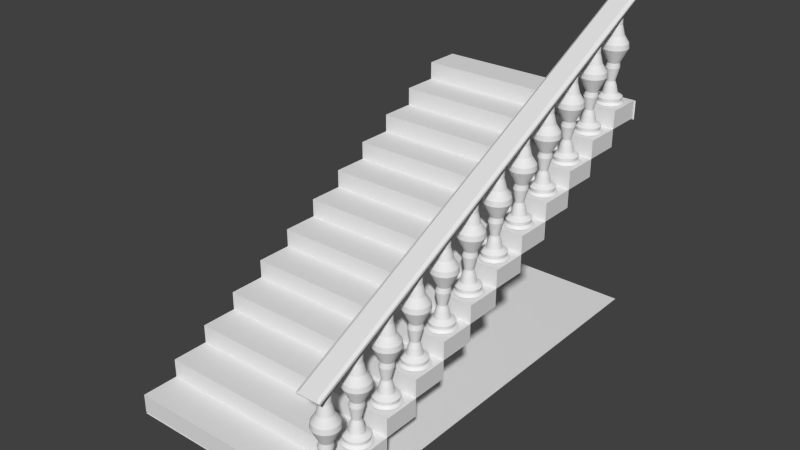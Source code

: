# Source: stairs.blend  (saved by Blender 2.74.0; exported with 4.5.12 LTS)
import bpy
from mathutils import Matrix  # noqa: F401  (used for matrix-valued properties, if any)

bpy.ops.wm.read_factory_settings(use_empty=True)
scene = bpy.context.scene
scene.name = 'Scene'

# ---- collections
col_collection_1 = bpy.data.collections.new('Collection 1'); scene.collection.children.link(col_collection_1)

# ---- materials (node trees are filled in below, after node groups)
mat_material_002 = bpy.data.materials.new('Material.002')
mat_material_002.alpha_threshold = 0.0
mat_material_002.use_transparent_shadow = False
mat_material_002.roughness = 0.5
mat_material_002.line_color = (0.0, 0.0, 0.0, 1.0)

# ---- material node trees

# ---- world
world_world = bpy.data.worlds.new('World'); scene.world = world_world
world_world.color = (0.05088, 0.05088, 0.05088)
world_world.use_sun_shadow = False
world_world.sun_shadow_jitter_overblur = 0.0
world_world.cycles.sampling_method = 'MANUAL'
world_world.cycles.sample_map_resolution = 256

# ---- meshes
me_plane = bpy.data.meshes.new('Plane')
me_plane.from_pydata([(-0.6528, -0.9956, 1.93), (-0.2134, -0.9956, 1.93), (-0.6528, 0.5269, 5.878), (-0.2134, 0.5269, 5.878), (-0.6528, -1.0, 1.962), (-0.2134, -1.0, 1.962), (-0.6528, 0.5269, 5.91), (-0.2134, 0.5269, 5.91), (-0.6002, -0.996, 2.001), (-0.266, -0.996, 2.001), (-0.6002, 0.5232, 5.949), (-0.266, 0.5232, 5.949)], [], [(0, 2, 3, 1), (7, 6, 10, 11), (3, 2, 6, 7), (1, 3, 7, 5), (0, 1, 5, 4), (2, 0, 4, 6), (8, 9, 11, 10), (5, 7, 11, 9), (4, 5, 9, 8), (6, 4, 8, 10)])
_uv = me_plane.uv_layers.new(name='UVMap')
_uv.uv.foreach_set('vector', [0.06605, 0.7776, 0.5881, 0.7704, 0.5888, 0.8247, 0.06679, 0.8318, 0.5928, 0.8246, 0.5921, 0.7704, 0.597, 0.7768, 0.5976, 0.818, 0.5888, 0.8247, 0.5881, 0.7704, 0.5921, 0.7704, 0.5928, 0.8246, 0.05792, 0.832, 0.5046, 0.8259, 0.525, 0.8334, 0.0721, 0.8395, 0.06605, 0.7776, 0.06679, 0.8318, 0.06276, 0.8318, 0.06202, 0.7776, 0.5237, 0.8927, 0.07124, 0.8988, 0.07424, 0.8909, 0.5269, 0.8848, 0.07821, 0.883, 0.07773, 0.8473, 0.5301, 0.8412, 0.5306, 0.877, 0.0721, 0.8395, 0.525, 0.8334, 0.5301, 0.8412, 0.07773, 0.8473, 0.06202, 0.7776, 0.06276, 0.8318, 0.05783, 0.8254, 0.05727, 0.7842, 0.5269, 0.8848, 0.07424, 0.8909, 0.07821, 0.883, 0.5306, 0.877])
me_plane.use_remesh_preserve_volume = False
me_plane.use_remesh_preserve_attributes = False
me_plane.use_mirror_vertex_groups = False
me_plane.update()
me_circle_004 = bpy.data.meshes.new('Circle.004')
me_circle_004.from_pydata([(0.0, 1.13, 0.0), (-0.1951, 1.111, 0.0), (-0.3827, 1.054, 0.0), (-0.5556, 0.9615, 0.0), (-0.7071, 0.8371, 0.0), (-0.8315, 0.6856, 0.0), (-0.9239, 0.5127, 0.0), (-0.9808, 0.3251, 0.0), (-1.0, 0.13, 0.0), (-0.9808, -0.06508, 0.0), (-0.9239, -0.2527, 0.0), (-0.8315, -0.4256, 0.0), (-0.7071, -0.5771, 0.0), (-0.5556, -0.7015, 0.0), (-0.3827, -0.7939, 0.0), (-0.1951, -0.8508, 0.0), (3.258e-07, -0.87, 0.0), (0.1951, -0.8508, 0.0), (0.3827, -0.7939, 0.0), (0.5556, -0.7015, 0.0), (0.7071, -0.5771, 0.0), (0.8315, -0.4256, 0.0), (0.9239, -0.2527, 0.0), (0.9808, -0.06508, 0.0), (1.0, 0.13, 0.0), (0.9808, 0.3251, 0.0), (0.9239, 0.5127, 0.0), (0.8315, 0.6856, 0.0), (0.7071, 0.8371, 0.0), (0.5556, 0.9615, 0.0), (0.3827, 1.054, 0.0), (0.1951, 1.111, 0.0), (-1.98e-08, 0.9633, 0.1676), (-0.1626, 0.9472, 0.1676), (-0.3189, 0.8998, 0.1676), (-0.4629, 0.8228, 0.1676), (-0.5892, 0.7192, 0.1676), (-0.6928, 0.5929, 0.1676), (-0.7698, 0.4489, 0.1676), (-0.8172, 0.2926, 0.1676), (-0.8332, 0.13, 0.1676), (-0.8172, -0.03255, 0.1676), (-0.7698, -0.1889, 0.1676), (-0.6928, -0.3329, 0.1676), (-0.5892, -0.4592, 0.1676), (-0.4629, -0.5628, 0.1676), (-0.3189, -0.6398, 0.1676), (-0.1626, -0.6872, 0.1676), (2.517e-07, -0.7032, 0.1676), (0.1626, -0.6872, 0.1676), (0.3189, -0.6398, 0.1676), (0.4629, -0.5628, 0.1676), (0.5892, -0.4592, 0.1676), (0.6928, -0.3329, 0.1676), (0.7698, -0.1889, 0.1676), (0.8172, -0.03255, 0.1676), (0.8332, 0.13, 0.1676), (0.8172, 0.2926, 0.1676), (0.7698, 0.4489, 0.1676), (0.6928, 0.5929, 0.1676), (0.5892, 0.7192, 0.1676), (0.4629, 0.8228, 0.1676), (0.3189, 0.8998, 0.1676), (0.1626, 0.9472, 0.1676), (-8.954e-09, 1.011, 0.4378), (-0.1719, 0.9944, 0.4378), (-0.3373, 0.9442, 0.4378), (-0.4896, 0.8628, 0.4378), (-0.6232, 0.7532, 0.4378), (-0.7328, 0.6196, 0.4378), (-0.8142, 0.4673, 0.4378), (-0.8644, 0.3019, 0.4378), (-0.8813, 0.13, 0.4378), (-0.8644, -0.04192, 0.4378), (-0.8142, -0.2072, 0.4378), (-0.7328, -0.3596, 0.4378), (-0.6232, -0.4932, 0.4378), (-0.4896, -0.6028, 0.4378), (-0.3373, -0.6842, 0.4378), (-0.1719, -0.7344, 0.4378), (2.782e-07, -0.7513, 0.4378), (0.1719, -0.7344, 0.4378), (0.3373, -0.6842, 0.4378), (0.4896, -0.6028, 0.4378), (0.6232, -0.4932, 0.4378), (0.7328, -0.3596, 0.4378), (0.8142, -0.2072, 0.4378), (0.8644, -0.04192, 0.4378), (0.8813, 0.13, 0.4378), (0.8644, 0.3019, 0.4378), (0.8142, 0.4673, 0.4378), (0.7328, 0.6196, 0.4378), (0.6232, 0.7532, 0.4378), (0.4896, 0.8628, 0.4378), (0.3373, 0.9442, 0.4378), (0.1719, 0.9944, 0.4378), (-6.062e-08, 0.6669, 0.6597), (-0.1047, 0.6566, 0.6597), (-0.2054, 0.626, 0.6597), (-0.2983, 0.5764, 0.6597), (-0.3796, 0.5096, 0.6597), (-0.4464, 0.4283, 0.6597), (-0.496, 0.3355, 0.6597), (-0.5265, 0.2347, 0.6597), (-0.5369, 0.13, 0.6597), (-0.5265, 0.02528, 0.6597), (-0.496, -0.07543, 0.6597), (-0.4464, -0.1682, 0.6597), (-0.3796, -0.2496, 0.6597), (-0.2983, -0.3164, 0.6597), (-0.2054, -0.366, 0.6597), (-0.1047, -0.3965, 0.6597), (1.143e-07, -0.4068, 0.6597), (0.1047, -0.3965, 0.6597), (0.2054, -0.366, 0.6597), (0.2983, -0.3164, 0.6597), (0.3796, -0.2496, 0.6597), (0.4464, -0.1682, 0.6597), (0.496, -0.07543, 0.6597), (0.5265, 0.02528, 0.6597), (0.5369, 0.13, 0.6597), (0.5265, 0.2347, 0.6597), (0.496, 0.3355, 0.6597), (0.4464, 0.4283, 0.6597), (0.3796, 0.5096, 0.6597), (0.2983, 0.5764, 0.6597), (0.2054, 0.626, 0.6597), (0.1047, 0.6566, 0.6597), (-6.721e-08, 0.5532, 1.177), (-0.08257, 0.5451, 1.177), (-0.162, 0.521, 1.177), (-0.2351, 0.4819, 1.177), (-0.2993, 0.4293, 1.177), (-0.3519, 0.3651, 1.177), (-0.391, 0.292, 1.177), (-0.4151, 0.2126, 1.177), (-0.4232, 0.13, 1.177), (-0.4151, 0.04744, 1.177), (-0.391, -0.03195, 1.177), (-0.3519, -0.1051, 1.177), (-0.2993, -0.1693, 1.177), (-0.2351, -0.2219, 1.177), (-0.162, -0.261, 1.177), (-0.08257, -0.2851, 1.177), (7.069e-08, -0.2932, 1.177), (0.08257, -0.2851, 1.177), (0.162, -0.261, 1.177), (0.2351, -0.2219, 1.177), (0.2993, -0.1693, 1.177), (0.3519, -0.1051, 1.177), (0.391, -0.03195, 1.177), (0.4151, 0.04744, 1.177), (0.4232, 0.13, 1.177), (0.4151, 0.2126, 1.177), (0.391, 0.292, 1.177), (0.3519, 0.3651, 1.177), (0.2993, 0.4293, 1.177), (0.2351, 0.4819, 1.177), (0.162, 0.521, 1.177), (0.08257, 0.5451, 1.177), (-1.087e-07, 0.4238, 1.521), (-0.05731, 0.4182, 1.521), (-0.1124, 0.4014, 1.521), (-0.1632, 0.3743, 1.521), (-0.2077, 0.3377, 1.521), (-0.2443, 0.2932, 1.521), (-0.2714, 0.2424, 1.521), (-0.2881, 0.1873, 1.521), (-0.2938, 0.13, 1.521), (-0.2881, 0.0727, 1.521), (-0.2714, 0.01759, 1.521), (-0.2443, -0.03321, 1.521), (-0.2077, -0.07773, 1.521), (-0.1632, -0.1143, 1.521), (-0.1124, -0.1414, 1.521), (-0.05731, -0.1581, 1.521), (-1.293e-08, -0.1638, 1.521), (0.05731, -0.1581, 1.521), (0.1124, -0.1414, 1.521), (0.1632, -0.1143, 1.521), (0.2077, -0.07773, 1.521), (0.2443, -0.03321, 1.521), (0.2714, 0.01759, 1.521), (0.2881, 0.0727, 1.521), (0.2938, 0.13, 1.521), (0.2881, 0.1873, 1.521), (0.2714, 0.2424, 1.521), (0.2443, 0.2932, 1.521), (0.2077, 0.3377, 1.521), (0.1632, 0.3743, 1.521), (0.1124, 0.4014, 1.521), (0.05731, 0.4182, 1.521), (0.03903, 0.6298, 2.468), (-0.05732, 0.6203, 2.468), (-0.15, 0.5922, 2.468), (-0.2353, 0.5466, 2.468), (-0.3102, 0.4852, 2.468), (-0.3716, 0.4103, 2.468), (-0.4172, 0.325, 2.468), (-0.4453, 0.2323, 2.468), (-0.4548, 0.136, 2.468), (-0.4453, 0.03961, 2.468), (-0.4172, -0.05303, 2.468), (-0.3716, -0.1384, 2.468), (-0.3102, -0.2133, 2.468), (-0.2353, -0.2747, 2.468), (-0.15, -0.3203, 2.468), (-0.05732, -0.3484, 2.468), (0.03903, -0.3579, 2.468), (0.1354, -0.3484, 2.468), (0.228, -0.3203, 2.468), (0.3134, -0.2747, 2.468), (0.3882, -0.2133, 2.468), (0.4497, -0.1384, 2.468), (0.4953, -0.05303, 2.468), (0.5234, 0.03961, 2.468), (0.5329, 0.136, 2.468), (0.5234, 0.2323, 2.468), (0.4953, 0.325, 2.468), (0.4497, 0.4103, 2.468), (0.3882, 0.4852, 2.468), (0.3134, 0.5466, 2.468), (0.228, 0.5922, 2.468), (0.1354, 0.6203, 2.468), (0.09107, 0.5649, 2.821), (0.008944, 0.5568, 2.821), (-0.07003, 0.5328, 2.821), (-0.1428, 0.4939, 2.821), (-0.2066, 0.4416, 2.821), (-0.259, 0.3778, 2.821), (-0.2979, 0.305, 2.821), (-0.3218, 0.226, 2.821), (-0.3299, 0.1439, 2.821), (-0.3218, 0.06176, 2.821), (-0.2979, -0.01721, 2.821), (-0.259, -0.08999, 2.821), (-0.2066, -0.1538, 2.821), (-0.1428, -0.2061, 2.821), (-0.07003, -0.245, 2.821), (0.008944, -0.269, 2.821), (0.09107, -0.2771, 2.821), (0.1732, -0.269, 2.821), (0.2522, -0.245, 2.821), (0.325, -0.2061, 2.821), (0.3887, -0.1538, 2.821), (0.4411, -0.08999, 2.821), (0.48, -0.01721, 2.821), (0.504, 0.06176, 2.821), (0.512, 0.1439, 2.821), (0.504, 0.226, 2.821), (0.48, 0.305, 2.821), (0.4411, 0.3778, 2.821), (0.3887, 0.4416, 2.821), (0.325, 0.4939, 2.821), (0.2522, 0.5328, 2.821), (0.1732, 0.5568, 2.821), (0.09107, 1.064, 3.83), (-0.08845, 1.046, 3.83), (-0.2611, 0.994, 3.83), (-0.4202, 0.909, 3.83), (-0.5596, 0.7946, 3.83), (-0.674, 0.6551, 3.83), (-0.7591, 0.496, 3.83), (-0.8114, 0.3234, 3.83), (-0.8291, 0.1439, 3.83), (-0.8114, -0.03563, 3.83), (-0.7591, -0.2083, 3.83), (-0.674, -0.3673, 3.83), (-0.5596, -0.5068, 3.83), (-0.4202, -0.6212, 3.83), (-0.2611, -0.7063, 3.83), (-0.08845, -0.7586, 3.83), (0.09107, -0.7763, 3.83), (0.2706, -0.7586, 3.83), (0.4432, -0.7063, 3.83), (0.6023, -0.6212, 3.83), (0.7418, -0.5068, 3.83), (0.8562, -0.3673, 3.83), (0.9412, -0.2083, 3.83), (0.9936, -0.03563, 3.83), (1.011, 0.1439, 3.83), (0.9936, 0.3234, 3.83), (0.9412, 0.496, 3.83), (0.8562, 0.6551, 3.83), (0.7417, 0.7946, 3.83), (0.6023, 0.909, 3.83), (0.4432, 0.994, 3.83), (0.2706, 1.046, 3.83), (0.09107, 1.023, 4.187), (-0.08039, 1.006, 4.187), (-0.2453, 0.9559, 4.187), (-0.3972, 0.8746, 4.187), (-0.5304, 0.7653, 4.187), (-0.6397, 0.6322, 4.187), (-0.7209, 0.4802, 4.187), (-0.7709, 0.3153, 4.187), (-0.7878, 0.1439, 4.187), (-0.7709, -0.02757, 4.187), (-0.7209, -0.1924, 4.187), (-0.6397, -0.3444, 4.187), (-0.5304, -0.4776, 4.187), (-0.3972, -0.5869, 4.187), (-0.2453, -0.6681, 4.187), (-0.08039, -0.7181, 4.187), (0.09107, -0.735, 4.187), (0.2625, -0.7181, 4.187), (0.4274, -0.6681, 4.187), (0.5794, -0.5869, 4.187), (0.7125, -0.4776, 4.187), (0.8218, -0.3444, 4.187), (0.903, -0.1924, 4.187), (0.9531, -0.02757, 4.187), (0.9699, 0.1439, 4.187), (0.9531, 0.3153, 4.187), (0.903, 0.4802, 4.187), (0.8218, 0.6322, 4.187), (0.7125, 0.7653, 4.187), (0.5793, 0.8746, 4.187), (0.4274, 0.9559, 4.187), (0.2625, 1.006, 4.187), (0.09107, 0.6965, 4.707), (-0.01673, 0.6858, 4.707), (-0.1204, 0.6544, 4.707), (-0.2159, 0.6033, 4.707), (-0.2997, 0.5346, 4.707), (-0.3684, 0.4509, 4.707), (-0.4194, 0.3553, 4.707), (-0.4509, 0.2517, 4.707), (-0.4615, 0.1439, 4.707), (-0.4509, 0.03609, 4.707), (-0.4194, -0.06757, 4.707), (-0.3684, -0.1631, 4.707), (-0.2997, -0.2468, 4.707), (-0.2159, -0.3156, 4.707), (-0.1204, -0.3666, 4.707), (-0.01673, -0.3981, 4.707), (0.09107, -0.4087, 4.707), (0.1989, -0.3981, 4.707), (0.3025, -0.3666, 4.707), (0.3981, -0.3156, 4.707), (0.4818, -0.2468, 4.707), (0.5505, -0.1631, 4.707), (0.6016, -0.06757, 4.707), (0.633, 0.03609, 4.707), (0.6436, 0.1439, 4.707), (0.633, 0.2517, 4.707), (0.6016, 0.3553, 4.707), (0.5505, 0.4509, 4.707), (0.4818, 0.5346, 4.707), (0.3981, 0.6033, 4.707), (0.3025, 0.6544, 4.707), (0.1989, 0.6858, 4.707), (0.09107, 0.5153, 5.42), (0.01861, 0.5082, 5.42), (-0.05106, 0.487, 5.42), (-0.1153, 0.4527, 5.42), (-0.1716, 0.4065, 5.42), (-0.2177, 0.3502, 5.42), (-0.2521, 0.286, 5.42), (-0.2732, 0.2163, 5.42), (-0.2803, 0.1439, 5.42), (-0.2732, 0.07143, 5.42), (-0.2521, 0.001755, 5.42), (-0.2177, -0.06246, 5.42), (-0.1716, -0.1187, 5.42), (-0.1153, -0.1649, 5.42), (-0.05106, -0.1993, 5.42), (0.01861, -0.2204, 5.42), (0.09107, -0.2275, 5.42), (0.1635, -0.2204, 5.42), (0.2332, -0.1993, 5.42), (0.2974, -0.1649, 5.42), (0.3537, -0.1187, 5.42), (0.3999, -0.06246, 5.42), (0.4342, 0.001756, 5.42), (0.4553, 0.07143, 5.42), (0.4625, 0.1439, 5.42), (0.4553, 0.2163, 5.42), (0.4342, 0.286, 5.42), (0.3999, 0.3502, 5.42), (0.3537, 0.4065, 5.42), (0.2974, 0.4527, 5.42), (0.2332, 0.487, 5.42), (0.1635, 0.5082, 5.42), (0.08147, 0.5134, 6.003), (0.009008, 0.5063, 6.003), (-0.06067, 0.4851, 6.003), (-0.1249, 0.4508, 6.003), (-0.1812, 0.4046, 6.003), (-0.2274, 0.3484, 6.003), (-0.2617, 0.2841, 6.003), (-0.2828, 0.2145, 6.003), (-0.2899, 0.142, 6.003), (-0.2828, 0.06955, 6.003), (-0.2617, -0.0001234, 6.003), (-0.2274, -0.06434, 6.003), (-0.1812, -0.1206, 6.003), (-0.1249, -0.1668, 6.003), (-0.06067, -0.2011, 6.003), (0.009008, -0.2223, 6.003), (0.08147, -0.2294, 6.003), (0.1539, -0.2223, 6.003), (0.2236, -0.2011, 6.003), (0.2878, -0.1668, 6.003), (0.3441, -0.1206, 6.003), (0.3903, -0.06434, 6.003), (0.4246, -0.0001232, 6.003), (0.4457, 0.06955, 6.003), (0.4529, 0.142, 6.003), (0.4457, 0.2145, 6.003), (0.4246, 0.2841, 6.003), (0.3903, 0.3484, 6.003), (0.3441, 0.4046, 6.003), (0.2878, 0.4508, 6.003), (0.2236, 0.4852, 6.003), (0.1539, 0.5063, 6.003), (0.08147, 0.8153, 6.752), (-0.04144, 0.8041, 6.747), (-0.1596, 0.7708, 6.734), (-0.2685, 0.7166, 6.712), (-0.364, 0.6438, 6.684), (-0.4424, 0.555, 6.649), (-0.5006, 0.4537, 6.608), (-0.5364, 0.3438, 6.565), (-0.5485, 0.2295, 6.52), (-0.5364, 0.1152, 6.475), (-0.5006, 0.005289, 6.431), (-0.4424, -0.096, 6.391), (-0.364, -0.1848, 6.356), (-0.2685, -0.2576, 6.327), (-0.1596, -0.3118, 6.306), (-0.04144, -0.3451, 6.293), (0.08147, -0.3564, 6.288), (0.2044, -0.3451, 6.293), (0.3226, -0.3118, 6.306), (0.4315, -0.2576, 6.327), (0.5269, -0.1848, 6.356), (0.6053, -0.096, 6.391), (0.6635, 0.005289, 6.431), (0.6994, 0.1152, 6.475), (0.7115, 0.2295, 6.52), (0.6994, 0.3438, 6.565), (0.6635, 0.4537, 6.609), (0.6053, 0.555, 6.649), (0.5269, 0.6438, 6.684), (0.4315, 0.7166, 6.712), (0.3226, 0.7708, 6.734), (0.2044, 0.8041, 6.747), (0.08147, 0.8694, 7.209), (-0.06586, 0.8561, 7.203), (-0.2075, 0.8168, 7.186), (-0.3381, 0.7528, 7.158), (-0.4525, 0.6668, 7.12), (-0.5464, 0.562, 7.074), (-0.6162, 0.4424, 7.022), (-0.6592, 0.3127, 6.965), (-0.6737, 0.1777, 6.906), (-0.6592, 0.04278, 6.847), (-0.6162, -0.08698, 6.79), (-0.5464, -0.2066, 6.738), (-0.4525, -0.3114, 6.692), (-0.3381, -0.3974, 6.654), (-0.2075, -0.4613, 6.626), (-0.06586, -0.5007, 6.609), (0.08147, -0.514, 6.603), (0.2288, -0.5007, 6.609), (0.3705, -0.4613, 6.626), (0.501, -0.3974, 6.654), (0.6154, -0.3114, 6.692), (0.7094, -0.2066, 6.738), (0.7791, -0.08698, 6.79), (0.8221, 0.04278, 6.847), (0.8366, 0.1777, 6.906), (0.8221, 0.3127, 6.965), (0.7791, 0.4424, 7.022), (0.7094, 0.562, 7.074), (0.6154, 0.6668, 7.12), (0.501, 0.7528, 7.158), (0.3705, 0.8168, 7.186), (0.2288, 0.8561, 7.203)], [], [(28, 27, 59, 60), (17, 16, 48, 49), (6, 5, 37, 38), (26, 25, 57, 58), (4, 3, 35, 36), (15, 14, 46, 47), (24, 23, 55, 56), (2, 1, 33, 34), (13, 12, 44, 45), (22, 21, 53, 54), (11, 10, 42, 43), (31, 30, 62, 63), (20, 19, 51, 52), (9, 8, 40, 41), (29, 28, 60, 61), (18, 17, 49, 50), (7, 6, 38, 39), (27, 26, 58, 59), (5, 4, 36, 37), (16, 15, 47, 48), (25, 24, 56, 57), (3, 2, 34, 35), (14, 13, 45, 46), (23, 22, 54, 55), (1, 0, 32, 33), (12, 11, 43, 44), (0, 31, 63, 32), (21, 20, 52, 53), (10, 9, 41, 42), (30, 29, 61, 62), (19, 18, 50, 51), (8, 7, 39, 40), (61, 60, 92, 93), (50, 49, 81, 82), (39, 38, 70, 71), (59, 58, 90, 91), (37, 36, 68, 69), (48, 47, 79, 80), (57, 56, 88, 89), (35, 34, 66, 67), (46, 45, 77, 78), (55, 54, 86, 87), (33, 32, 64, 65), (44, 43, 75, 76), (32, 63, 95, 64), (53, 52, 84, 85), (42, 41, 73, 74), (62, 61, 93, 94), (51, 50, 82, 83), (40, 39, 71, 72), (60, 59, 91, 92), (49, 48, 80, 81), (38, 37, 69, 70), (58, 57, 89, 90), (36, 35, 67, 68), (47, 46, 78, 79), (56, 55, 87, 88), (34, 33, 65, 66), (45, 44, 76, 77), (54, 53, 85, 86), (43, 42, 74, 75), (63, 62, 94, 95), (52, 51, 83, 84), (41, 40, 72, 73), (95, 94, 126, 127), (84, 83, 115, 116), (73, 72, 104, 105), (93, 92, 124, 125), (82, 81, 113, 114), (71, 70, 102, 103), (91, 90, 122, 123), (69, 68, 100, 101), (80, 79, 111, 112), (89, 88, 120, 121), (67, 66, 98, 99), (78, 77, 109, 110), (87, 86, 118, 119), (65, 64, 96, 97), (76, 75, 107, 108), (64, 95, 127, 96), (85, 84, 116, 117), (74, 73, 105, 106), (94, 93, 125, 126), (83, 82, 114, 115), (72, 71, 103, 104), (92, 91, 123, 124), (81, 80, 112, 113), (70, 69, 101, 102), (90, 89, 121, 122), (68, 67, 99, 100), (79, 78, 110, 111), (88, 87, 119, 120), (66, 65, 97, 98), (77, 76, 108, 109), (86, 85, 117, 118), (75, 74, 106, 107), (118, 117, 149, 150), (107, 106, 138, 139), (127, 126, 158, 159), (116, 115, 147, 148), (105, 104, 136, 137), (125, 124, 156, 157), (114, 113, 145, 146), (103, 102, 134, 135), (123, 122, 154, 155), (101, 100, 132, 133), (112, 111, 143, 144), (121, 120, 152, 153), (99, 98, 130, 131), (110, 109, 141, 142), (119, 118, 150, 151), (97, 96, 128, 129), (108, 107, 139, 140), (96, 127, 159, 128), (117, 116, 148, 149), (106, 105, 137, 138), (126, 125, 157, 158), (115, 114, 146, 147), (104, 103, 135, 136), (124, 123, 155, 156), (113, 112, 144, 145), (102, 101, 133, 134), (122, 121, 153, 154), (100, 99, 131, 132), (111, 110, 142, 143), (120, 119, 151, 152), (98, 97, 129, 130), (109, 108, 140, 141), (152, 151, 183, 184), (130, 129, 161, 162), (141, 140, 172, 173), (150, 149, 181, 182), (139, 138, 170, 171), (159, 158, 190, 191), (148, 147, 179, 180), (137, 136, 168, 169), (157, 156, 188, 189), (146, 145, 177, 178), (135, 134, 166, 167), (155, 154, 186, 187), (133, 132, 164, 165), (144, 143, 175, 176), (153, 152, 184, 185), (131, 130, 162, 163), (142, 141, 173, 174), (151, 150, 182, 183), (129, 128, 160, 161), (140, 139, 171, 172), (128, 159, 191, 160), (149, 148, 180, 181), (138, 137, 169, 170), (158, 157, 189, 190), (147, 146, 178, 179), (136, 135, 167, 168), (156, 155, 187, 188), (145, 144, 176, 177), (134, 133, 165, 166), (154, 153, 185, 186), (132, 131, 163, 164), (143, 142, 174, 175), (186, 185, 217, 218), (164, 163, 195, 196), (175, 174, 206, 207), (184, 183, 215, 216), (162, 161, 193, 194), (173, 172, 204, 205), (182, 181, 213, 214), (171, 170, 202, 203), (191, 190, 222, 223), (180, 179, 211, 212), (169, 168, 200, 201), (189, 188, 220, 221), (178, 177, 209, 210), (167, 166, 198, 199), (187, 186, 218, 219), (165, 164, 196, 197), (176, 175, 207, 208), (185, 184, 216, 217), (163, 162, 194, 195), (174, 173, 205, 206), (183, 182, 214, 215), (161, 160, 192, 193), (172, 171, 203, 204), (160, 191, 223, 192), (181, 180, 212, 213), (170, 169, 201, 202), (190, 189, 221, 222), (179, 178, 210, 211), (168, 167, 199, 200), (188, 187, 219, 220), (177, 176, 208, 209), (166, 165, 197, 198), (220, 219, 251, 252), (209, 208, 240, 241), (198, 197, 229, 230), (218, 217, 249, 250), (196, 195, 227, 228), (207, 206, 238, 239), (216, 215, 247, 248), (194, 193, 225, 226), (205, 204, 236, 237), (214, 213, 245, 246), (203, 202, 234, 235), (223, 222, 254, 255), (212, 211, 243, 244), (201, 200, 232, 233), (221, 220, 252, 253), (210, 209, 241, 242), (199, 198, 230, 231), (219, 218, 250, 251), (197, 196, 228, 229), (208, 207, 239, 240), (217, 216, 248, 249), (195, 194, 226, 227), (206, 205, 237, 238), (215, 214, 246, 247), (193, 192, 224, 225), (204, 203, 235, 236), (192, 223, 255, 224), (213, 212, 244, 245), (202, 201, 233, 234), (222, 221, 253, 254), (211, 210, 242, 243), (200, 199, 231, 232), (254, 253, 285, 286), (243, 242, 274, 275), (232, 231, 263, 264), (252, 251, 283, 284), (241, 240, 272, 273), (230, 229, 261, 262), (250, 249, 281, 282), (228, 227, 259, 260), (239, 238, 270, 271), (248, 247, 279, 280), (226, 225, 257, 258), (237, 236, 268, 269), (246, 245, 277, 278), (235, 234, 266, 267), (255, 254, 286, 287), (244, 243, 275, 276), (233, 232, 264, 265), (253, 252, 284, 285), (242, 241, 273, 274), (231, 230, 262, 263), (251, 250, 282, 283), (229, 228, 260, 261), (240, 239, 271, 272), (249, 248, 280, 281), (227, 226, 258, 259), (238, 237, 269, 270), (247, 246, 278, 279), (225, 224, 256, 257), (236, 235, 267, 268), (224, 255, 287, 256), (245, 244, 276, 277), (234, 233, 265, 266), (256, 287, 319, 288), (277, 276, 308, 309), (266, 265, 297, 298), (286, 285, 317, 318), (275, 274, 306, 307), (264, 263, 295, 296), (284, 283, 315, 316), (273, 272, 304, 305), (262, 261, 293, 294), (282, 281, 313, 314), (260, 259, 291, 292), (271, 270, 302, 303), (280, 279, 311, 312), (258, 257, 289, 290), (269, 268, 300, 301), (278, 277, 309, 310), (267, 266, 298, 299), (287, 286, 318, 319), (276, 275, 307, 308), (265, 264, 296, 297), (285, 284, 316, 317), (274, 273, 305, 306), (263, 262, 294, 295), (283, 282, 314, 315), (261, 260, 292, 293), (272, 271, 303, 304), (281, 280, 312, 313), (259, 258, 290, 291), (270, 269, 301, 302), (279, 278, 310, 311), (257, 256, 288, 289), (268, 267, 299, 300), (311, 310, 342, 343), (289, 288, 320, 321), (300, 299, 331, 332), (288, 319, 351, 320), (309, 308, 340, 341), (298, 297, 329, 330), (318, 317, 349, 350), (307, 306, 338, 339), (296, 295, 327, 328), (316, 315, 347, 348), (305, 304, 336, 337), (294, 293, 325, 326), (314, 313, 345, 346), (292, 291, 323, 324), (303, 302, 334, 335), (312, 311, 343, 344), (290, 289, 321, 322), (301, 300, 332, 333), (310, 309, 341, 342), (299, 298, 330, 331), (319, 318, 350, 351), (308, 307, 339, 340), (297, 296, 328, 329), (317, 316, 348, 349), (306, 305, 337, 338), (295, 294, 326, 327), (315, 314, 346, 347), (293, 292, 324, 325), (304, 303, 335, 336), (313, 312, 344, 345), (291, 290, 322, 323), (302, 301, 333, 334), (345, 344, 376, 377), (323, 322, 354, 355), (334, 333, 365, 366), (343, 342, 374, 375), (321, 320, 352, 353), (332, 331, 363, 364), (320, 351, 383, 352), (341, 340, 372, 373), (330, 329, 361, 362), (350, 349, 381, 382), (339, 338, 370, 371), (328, 327, 359, 360), (348, 347, 379, 380), (337, 336, 368, 369), (326, 325, 357, 358), (346, 345, 377, 378), (324, 323, 355, 356), (335, 334, 366, 367), (344, 343, 375, 376), (322, 321, 353, 354), (333, 332, 364, 365), (342, 341, 373, 374), (331, 330, 362, 363), (351, 350, 382, 383), (340, 339, 371, 372), (329, 328, 360, 361), (349, 348, 380, 381), (338, 337, 369, 370), (327, 326, 358, 359), (347, 346, 378, 379), (325, 324, 356, 357), (336, 335, 367, 368), (379, 378, 410, 411), (357, 356, 388, 389), (368, 367, 399, 400), (377, 376, 408, 409), (355, 354, 386, 387), (366, 365, 397, 398), (375, 374, 406, 407), (353, 352, 384, 385), (364, 363, 395, 396), (352, 383, 415, 384), (373, 372, 404, 405), (362, 361, 393, 394), (382, 381, 413, 414), (371, 370, 402, 403), (360, 359, 391, 392), (380, 379, 411, 412), (369, 368, 400, 401), (358, 357, 389, 390), (378, 377, 409, 410), (356, 355, 387, 388), (367, 366, 398, 399), (376, 375, 407, 408), (354, 353, 385, 386), (365, 364, 396, 397), (374, 373, 405, 406), (363, 362, 394, 395), (383, 382, 414, 415), (372, 371, 403, 404), (361, 360, 392, 393), (381, 380, 412, 413), (370, 369, 401, 402), (359, 358, 390, 391), (413, 412, 444, 445), (402, 401, 433, 434), (391, 390, 422, 423), (411, 410, 442, 443), (389, 388, 420, 421), (400, 399, 431, 432), (409, 408, 440, 441), (387, 386, 418, 419), (398, 397, 429, 430), (407, 406, 438, 439), (385, 384, 416, 417), (396, 395, 427, 428), (384, 415, 447, 416), (405, 404, 436, 437), (394, 393, 425, 426), (414, 413, 445, 446), (403, 402, 434, 435), (392, 391, 423, 424), (412, 411, 443, 444), (401, 400, 432, 433), (390, 389, 421, 422), (410, 409, 441, 442), (388, 387, 419, 420), (399, 398, 430, 431), (408, 407, 439, 440), (386, 385, 417, 418), (397, 396, 428, 429), (406, 405, 437, 438), (395, 394, 426, 427), (415, 414, 446, 447), (404, 403, 435, 436), (393, 392, 424, 425), (447, 446, 478, 479), (436, 435, 467, 468), (425, 424, 456, 457), (445, 444, 476, 477), (434, 433, 465, 466), (423, 422, 454, 455), (443, 442, 474, 475), (421, 420, 452, 453), (432, 431, 463, 464), (441, 440, 472, 473), (419, 418, 450, 451), (430, 429, 461, 462), (439, 438, 470, 471), (417, 416, 448, 449), (428, 427, 459, 460), (416, 447, 479, 448), (437, 436, 468, 469), (426, 425, 457, 458), (446, 445, 477, 478), (435, 434, 466, 467), (424, 423, 455, 456), (444, 443, 475, 476), (433, 432, 464, 465), (422, 421, 453, 454), (442, 441, 473, 474), (420, 419, 451, 452), (431, 430, 462, 463), (440, 439, 471, 472), (418, 417, 449, 450), (429, 428, 460, 461), (438, 437, 469, 470), (427, 426, 458, 459)])
_uv = me_circle_004.uv_layers.new(name='UVMap')
_uv.uv.foreach_set('vector', [0.9672, 0.8501, 0.9689, 0.8545, 0.9632, 0.8564, 0.9616, 0.8523, 0.9732, 0.8975, 0.9728, 0.9016, 0.9675, 0.901, 0.9678, 0.8971, 0.9623, 0.9405, 0.9604, 0.9442, 0.9558, 0.9416, 0.9575, 0.9381, 0.9702, 0.8589, 0.9713, 0.8634, 0.9656, 0.8646, 0.9645, 0.8605, 0.9583, 0.9478, 0.9559, 0.9513, 0.9516, 0.9481, 0.9538, 0.9449, 0.9723, 0.9056, 0.9717, 0.9096, 0.9665, 0.9087, 0.967, 0.9049, 0.9721, 0.8678, 0.9728, 0.8722, 0.9671, 0.8729, 0.9664, 0.8688, 0.9534, 0.9546, 0.9506, 0.9577, 0.9468, 0.954, 0.9493, 0.9512, 0.971, 0.9136, 0.9701, 0.9175, 0.965, 0.9163, 0.9658, 0.9125, 0.9732, 0.8765, 0.9735, 0.8808, 0.9679, 0.8811, 0.9676, 0.877, 0.9692, 0.9215, 0.9681, 0.9254, 0.9631, 0.9238, 0.9641, 0.9201, 0.9603, 0.8372, 0.963, 0.8414, 0.9576, 0.8445, 0.9553, 0.8408, 0.9736, 0.8851, 0.9736, 0.8893, 0.9681, 0.8891, 0.9681, 0.8851, 0.9669, 0.9292, 0.9655, 0.933, 0.9606, 0.9311, 0.9619, 0.9275, 0.9653, 0.8457, 0.9672, 0.8501, 0.9616, 0.8523, 0.9598, 0.8484, 0.9734, 0.8934, 0.9732, 0.8975, 0.9678, 0.8971, 0.968, 0.8931, 0.964, 0.9368, 0.9623, 0.9405, 0.9575, 0.9381, 0.9591, 0.9346, 0.9689, 0.8545, 0.9702, 0.8589, 0.9645, 0.8605, 0.9632, 0.8564, 0.9604, 0.9442, 0.9583, 0.9478, 0.9538, 0.9449, 0.9558, 0.9416, 0.9728, 0.9016, 0.9723, 0.9056, 0.967, 0.9049, 0.9675, 0.901, 0.9713, 0.8634, 0.9721, 0.8678, 0.9664, 0.8688, 0.9656, 0.8646, 0.9559, 0.9513, 0.9534, 0.9546, 0.9493, 0.9512, 0.9516, 0.9481, 0.9717, 0.9096, 0.971, 0.9136, 0.9658, 0.9125, 0.9665, 0.9087, 0.9728, 0.8722, 0.9732, 0.8765, 0.9676, 0.877, 0.9671, 0.8729, 0.9506, 0.9577, 0.9475, 0.9606, 0.9442, 0.9567, 0.9468, 0.954, 0.9701, 0.9175, 0.9692, 0.9215, 0.9641, 0.9201, 0.965, 0.9163, 0.9572, 0.8333, 0.9603, 0.8372, 0.9553, 0.8408, 0.9527, 0.8374, 0.9735, 0.8808, 0.9736, 0.8851, 0.9681, 0.8851, 0.9679, 0.8811, 0.9681, 0.9254, 0.9669, 0.9292, 0.9619, 0.9275, 0.9631, 0.9238, 0.963, 0.8414, 0.9653, 0.8457, 0.9598, 0.8484, 0.9576, 0.8445, 0.9736, 0.8893, 0.9734, 0.8934, 0.968, 0.8931, 0.9681, 0.8891, 0.9655, 0.933, 0.964, 0.9368, 0.9591, 0.9346, 0.9606, 0.9311, 0.9598, 0.8484, 0.9616, 0.8523, 0.9554, 0.855, 0.9537, 0.8515, 0.968, 0.8931, 0.9678, 0.8971, 0.9615, 0.8967, 0.9617, 0.8929, 0.9591, 0.9346, 0.9575, 0.9381, 0.9521, 0.9355, 0.9536, 0.9322, 0.9632, 0.8564, 0.9645, 0.8605, 0.958, 0.8624, 0.9568, 0.8587, 0.9558, 0.9416, 0.9538, 0.9449, 0.9487, 0.9417, 0.9505, 0.9386, 0.9675, 0.901, 0.967, 0.9049, 0.9608, 0.9041, 0.9612, 0.9004, 0.9656, 0.8646, 0.9664, 0.8688, 0.9599, 0.87, 0.9591, 0.8662, 0.9516, 0.9481, 0.9493, 0.9512, 0.9446, 0.9474, 0.9467, 0.9446, 0.9665, 0.9087, 0.9658, 0.9125, 0.9597, 0.9114, 0.9603, 0.9078, 0.9671, 0.8729, 0.9676, 0.877, 0.9611, 0.8777, 0.9606, 0.8739, 0.9468, 0.954, 0.9442, 0.9567, 0.9397, 0.9527, 0.9423, 0.95, 0.965, 0.9163, 0.9641, 0.9201, 0.9581, 0.9185, 0.959, 0.915, 0.9527, 0.8374, 0.9553, 0.8408, 0.9496, 0.8445, 0.947, 0.8411, 0.9679, 0.8811, 0.9681, 0.8851, 0.9617, 0.8853, 0.9614, 0.8815, 0.9631, 0.9238, 0.9619, 0.9275, 0.9561, 0.9255, 0.9572, 0.9221, 0.9576, 0.8445, 0.9598, 0.8484, 0.9537, 0.8515, 0.9518, 0.848, 0.9681, 0.8891, 0.968, 0.8931, 0.9617, 0.8929, 0.9617, 0.8891, 0.9606, 0.9311, 0.9591, 0.9346, 0.9536, 0.9322, 0.9549, 0.9289, 0.9616, 0.8523, 0.9632, 0.8564, 0.9568, 0.8587, 0.9554, 0.855, 0.9678, 0.8971, 0.9675, 0.901, 0.9612, 0.9004, 0.9615, 0.8967, 0.9575, 0.9381, 0.9558, 0.9416, 0.9505, 0.9386, 0.9521, 0.9355, 0.9645, 0.8605, 0.9656, 0.8646, 0.9591, 0.8662, 0.958, 0.8624, 0.9538, 0.9449, 0.9516, 0.9481, 0.9467, 0.9446, 0.9487, 0.9417, 0.967, 0.9049, 0.9665, 0.9087, 0.9603, 0.9078, 0.9608, 0.9041, 0.9664, 0.8688, 0.9671, 0.8729, 0.9606, 0.8739, 0.9599, 0.87, 0.9493, 0.9512, 0.9468, 0.954, 0.9423, 0.95, 0.9446, 0.9474, 0.9658, 0.9125, 0.965, 0.9163, 0.959, 0.915, 0.9597, 0.9114, 0.9676, 0.877, 0.9679, 0.8811, 0.9614, 0.8815, 0.9611, 0.8777, 0.9641, 0.9201, 0.9631, 0.9238, 0.9572, 0.9221, 0.9581, 0.9185, 0.9553, 0.8408, 0.9576, 0.8445, 0.9518, 0.848, 0.9496, 0.8445, 0.9681, 0.8851, 0.9681, 0.8891, 0.9617, 0.8891, 0.9617, 0.8853, 0.9619, 0.9275, 0.9606, 0.9311, 0.9549, 0.9289, 0.9561, 0.9255, 0.9496, 0.8445, 0.9518, 0.848, 0.9424, 0.8537, 0.9409, 0.851, 0.9617, 0.8853, 0.9617, 0.8891, 0.9501, 0.8891, 0.95, 0.8857, 0.9561, 0.9255, 0.9549, 0.9289, 0.9448, 0.9251, 0.9458, 0.922, 0.9537, 0.8515, 0.9554, 0.855, 0.945, 0.8594, 0.9437, 0.8565, 0.9617, 0.8929, 0.9615, 0.8967, 0.95, 0.8959, 0.9501, 0.8925, 0.9536, 0.9322, 0.9521, 0.9355, 0.9427, 0.9309, 0.9438, 0.928, 0.9568, 0.8587, 0.958, 0.8624, 0.947, 0.8656, 0.9461, 0.8625, 0.9505, 0.9386, 0.9487, 0.9417, 0.9401, 0.9364, 0.9414, 0.9337, 0.9612, 0.9004, 0.9608, 0.9041, 0.9495, 0.9026, 0.9498, 0.8993, 0.9591, 0.8662, 0.9599, 0.87, 0.9485, 0.8722, 0.9478, 0.8689, 0.9467, 0.9446, 0.9446, 0.9474, 0.9372, 0.9413, 0.9387, 0.9389, 0.9603, 0.9078, 0.9597, 0.9114, 0.9487, 0.9093, 0.9491, 0.906, 0.9606, 0.8739, 0.9611, 0.8777, 0.9495, 0.8789, 0.9491, 0.8755, 0.9423, 0.95, 0.9397, 0.9527, 0.934, 0.9455, 0.9356, 0.9435, 0.959, 0.915, 0.9581, 0.9185, 0.9474, 0.9157, 0.9481, 0.9125, 0.947, 0.8411, 0.9496, 0.8445, 0.9409, 0.851, 0.9392, 0.8486, 0.9614, 0.8815, 0.9617, 0.8853, 0.95, 0.8857, 0.9498, 0.8823, 0.9572, 0.9221, 0.9561, 0.9255, 0.9458, 0.922, 0.9467, 0.9189, 0.9518, 0.848, 0.9537, 0.8515, 0.9437, 0.8565, 0.9424, 0.8537, 0.9617, 0.8891, 0.9617, 0.8929, 0.9501, 0.8925, 0.9501, 0.8891, 0.9549, 0.9289, 0.9536, 0.9322, 0.9438, 0.928, 0.9448, 0.9251, 0.9554, 0.855, 0.9568, 0.8587, 0.9461, 0.8625, 0.945, 0.8594, 0.9615, 0.8967, 0.9612, 0.9004, 0.9498, 0.8993, 0.95, 0.8959, 0.9521, 0.9355, 0.9505, 0.9386, 0.9414, 0.9337, 0.9427, 0.9309, 0.958, 0.8624, 0.9591, 0.8662, 0.9478, 0.8689, 0.947, 0.8656, 0.9487, 0.9417, 0.9467, 0.9446, 0.9387, 0.9389, 0.9401, 0.9364, 0.9608, 0.9041, 0.9603, 0.9078, 0.9491, 0.906, 0.9495, 0.9026, 0.9599, 0.87, 0.9606, 0.8739, 0.9491, 0.8755, 0.9485, 0.8722, 0.9446, 0.9474, 0.9423, 0.95, 0.9356, 0.9435, 0.9372, 0.9413, 0.9597, 0.9114, 0.959, 0.915, 0.9481, 0.9125, 0.9487, 0.9093, 0.9611, 0.8777, 0.9614, 0.8815, 0.9498, 0.8823, 0.9495, 0.8789, 0.9581, 0.9185, 0.9572, 0.9221, 0.9467, 0.9189, 0.9474, 0.9157, 0.9495, 0.8789, 0.9498, 0.8823, 0.9318, 0.8836, 0.9316, 0.8807, 0.9474, 0.9157, 0.9467, 0.9189, 0.93, 0.9151, 0.9304, 0.9123, 0.9409, 0.851, 0.9424, 0.8537, 0.9282, 0.8597, 0.9275, 0.8574, 0.95, 0.8857, 0.9501, 0.8891, 0.932, 0.8894, 0.9319, 0.8865, 0.9458, 0.922, 0.9448, 0.9251, 0.929, 0.9204, 0.9295, 0.9177, 0.9437, 0.8565, 0.945, 0.8594, 0.9294, 0.8645, 0.9289, 0.8621, 0.9501, 0.8925, 0.95, 0.8959, 0.9319, 0.8952, 0.932, 0.8923, 0.9438, 0.928, 0.9427, 0.9309, 0.9278, 0.9254, 0.9284, 0.9229, 0.9461, 0.8625, 0.947, 0.8656, 0.9304, 0.8697, 0.93, 0.8671, 0.9414, 0.9337, 0.9401, 0.9364, 0.9264, 0.9302, 0.9271, 0.9278, 0.9498, 0.8993, 0.9495, 0.9026, 0.9316, 0.901, 0.9318, 0.8981, 0.9478, 0.8689, 0.9485, 0.8722, 0.9312, 0.8751, 0.9308, 0.8724, 0.9387, 0.9389, 0.9372, 0.9413, 0.9248, 0.9345, 0.9256, 0.9324, 0.9491, 0.906, 0.9487, 0.9093, 0.9311, 0.9067, 0.9314, 0.9039, 0.9491, 0.8755, 0.9495, 0.8789, 0.9316, 0.8807, 0.9314, 0.8779, 0.9356, 0.9435, 0.934, 0.9455, 0.9231, 0.9385, 0.924, 0.9366, 0.9481, 0.9125, 0.9474, 0.9157, 0.9304, 0.9123, 0.9308, 0.9095, 0.9392, 0.8486, 0.9409, 0.851, 0.9275, 0.8574, 0.9267, 0.8552, 0.9498, 0.8823, 0.95, 0.8857, 0.9319, 0.8865, 0.9318, 0.8836, 0.9467, 0.9189, 0.9458, 0.922, 0.9295, 0.9177, 0.93, 0.9151, 0.9424, 0.8537, 0.9437, 0.8565, 0.9289, 0.8621, 0.9282, 0.8597, 0.9501, 0.8891, 0.9501, 0.8925, 0.932, 0.8923, 0.932, 0.8894, 0.9448, 0.9251, 0.9438, 0.928, 0.9284, 0.9229, 0.929, 0.9204, 0.945, 0.8594, 0.9461, 0.8625, 0.93, 0.8671, 0.9294, 0.8645, 0.95, 0.8959, 0.9498, 0.8993, 0.9318, 0.8981, 0.9319, 0.8952, 0.9427, 0.9309, 0.9414, 0.9337, 0.9271, 0.9278, 0.9278, 0.9254, 0.947, 0.8656, 0.9478, 0.8689, 0.9308, 0.8724, 0.9304, 0.8697, 0.9401, 0.9364, 0.9387, 0.9389, 0.9256, 0.9324, 0.9264, 0.9302, 0.9495, 0.9026, 0.9491, 0.906, 0.9314, 0.9039, 0.9316, 0.901, 0.9485, 0.8722, 0.9491, 0.8755, 0.9314, 0.8779, 0.9312, 0.8751, 0.9372, 0.9413, 0.9356, 0.9435, 0.924, 0.9366, 0.9248, 0.9345, 0.9487, 0.9093, 0.9481, 0.9125, 0.9308, 0.9095, 0.9311, 0.9067, 0.9312, 0.8751, 0.9314, 0.8779, 0.9163, 0.8787, 0.9163, 0.8762, 0.9248, 0.9345, 0.924, 0.9366, 0.9141, 0.9333, 0.9141, 0.9313, 0.9311, 0.9067, 0.9308, 0.9095, 0.9158, 0.9079, 0.9159, 0.9053, 0.9316, 0.8807, 0.9318, 0.8836, 0.9163, 0.884, 0.9163, 0.8813, 0.9304, 0.9123, 0.93, 0.9151, 0.9154, 0.9131, 0.9156, 0.9105, 0.9275, 0.8574, 0.9282, 0.8597, 0.9165, 0.8621, 0.9166, 0.86, 0.9319, 0.8865, 0.932, 0.8894, 0.9163, 0.8893, 0.9163, 0.8866, 0.9295, 0.9177, 0.929, 0.9204, 0.9151, 0.918, 0.9153, 0.9156, 0.9289, 0.8621, 0.9294, 0.8645, 0.9163, 0.8664, 0.9164, 0.8642, 0.932, 0.8923, 0.9319, 0.8952, 0.9162, 0.8947, 0.9163, 0.892, 0.9284, 0.9229, 0.9278, 0.9254, 0.9147, 0.9227, 0.9149, 0.9204, 0.93, 0.8671, 0.9304, 0.8697, 0.9163, 0.8712, 0.9163, 0.8688, 0.9271, 0.9278, 0.9264, 0.9302, 0.9144, 0.9272, 0.9146, 0.925, 0.9318, 0.8981, 0.9316, 0.901, 0.9161, 0.9, 0.9162, 0.8974, 0.9308, 0.8724, 0.9312, 0.8751, 0.9163, 0.8762, 0.9163, 0.8736, 0.9256, 0.9324, 0.9248, 0.9345, 0.9141, 0.9313, 0.9143, 0.9293, 0.9314, 0.9039, 0.9311, 0.9067, 0.9159, 0.9053, 0.916, 0.9027, 0.9314, 0.8779, 0.9316, 0.8807, 0.9163, 0.8813, 0.9163, 0.8787, 0.924, 0.9366, 0.9231, 0.9385, 0.914, 0.9352, 0.9141, 0.9333, 0.9308, 0.9095, 0.9304, 0.9123, 0.9156, 0.9105, 0.9158, 0.9079, 0.9267, 0.8552, 0.9275, 0.8574, 0.9166, 0.86, 0.9167, 0.8581, 0.9318, 0.8836, 0.9319, 0.8865, 0.9163, 0.8866, 0.9163, 0.884, 0.93, 0.9151, 0.9295, 0.9177, 0.9153, 0.9156, 0.9154, 0.9131, 0.9282, 0.8597, 0.9289, 0.8621, 0.9164, 0.8642, 0.9165, 0.8621, 0.932, 0.8894, 0.932, 0.8923, 0.9163, 0.892, 0.9163, 0.8893, 0.929, 0.9204, 0.9284, 0.9229, 0.9149, 0.9204, 0.9151, 0.918, 0.9294, 0.8645, 0.93, 0.8671, 0.9163, 0.8688, 0.9163, 0.8664, 0.9319, 0.8952, 0.9318, 0.8981, 0.9162, 0.8974, 0.9162, 0.8947, 0.9278, 0.9254, 0.9271, 0.9278, 0.9146, 0.925, 0.9147, 0.9227, 0.9304, 0.8697, 0.9308, 0.8724, 0.9163, 0.8736, 0.9163, 0.8712, 0.9264, 0.9302, 0.9256, 0.9324, 0.9143, 0.9293, 0.9144, 0.9272, 0.9316, 0.901, 0.9314, 0.9039, 0.916, 0.9027, 0.9161, 0.9, 0.9163, 0.8712, 0.9163, 0.8736, 0.8788, 0.8677, 0.8795, 0.8645, 0.9144, 0.9272, 0.9143, 0.9293, 0.8812, 0.9359, 0.8807, 0.9328, 0.9161, 0.9, 0.916, 0.9027, 0.8774, 0.9025, 0.8772, 0.8994, 0.9163, 0.8762, 0.9163, 0.8787, 0.8778, 0.874, 0.8782, 0.8708, 0.9141, 0.9313, 0.9141, 0.9333, 0.8824, 0.9421, 0.8817, 0.9389, 0.9159, 0.9053, 0.9158, 0.9079, 0.8779, 0.9086, 0.8777, 0.9056, 0.9163, 0.8813, 0.9163, 0.884, 0.8772, 0.8805, 0.8774, 0.8772, 0.9156, 0.9105, 0.9154, 0.9131, 0.8785, 0.9147, 0.8782, 0.9117, 0.9166, 0.86, 0.9165, 0.8621, 0.8834, 0.8522, 0.8845, 0.8492, 0.9163, 0.8866, 0.9163, 0.8893, 0.8769, 0.8868, 0.877, 0.8837, 0.9153, 0.9156, 0.9151, 0.918, 0.8792, 0.9208, 0.8789, 0.9177, 0.9164, 0.8642, 0.9163, 0.8664, 0.8813, 0.8583, 0.8823, 0.8553, 0.9163, 0.892, 0.9162, 0.8947, 0.8769, 0.8932, 0.8769, 0.89, 0.9149, 0.9204, 0.9147, 0.9227, 0.8799, 0.9268, 0.8795, 0.9238, 0.9163, 0.8688, 0.9163, 0.8712, 0.8795, 0.8645, 0.8803, 0.8614, 0.9146, 0.925, 0.9144, 0.9272, 0.8807, 0.9328, 0.8803, 0.9298, 0.9162, 0.8974, 0.9161, 0.9, 0.8772, 0.8994, 0.8771, 0.8963, 0.9163, 0.8736, 0.9163, 0.8762, 0.8782, 0.8708, 0.8788, 0.8677, 0.9143, 0.9293, 0.9141, 0.9313, 0.8817, 0.9389, 0.8812, 0.9359, 0.916, 0.9027, 0.9159, 0.9053, 0.8777, 0.9056, 0.8774, 0.9025, 0.9163, 0.8787, 0.9163, 0.8813, 0.8774, 0.8772, 0.8778, 0.874, 0.9141, 0.9333, 0.914, 0.9352, 0.883, 0.9453, 0.8824, 0.9421, 0.9158, 0.9079, 0.9156, 0.9105, 0.8782, 0.9117, 0.8779, 0.9086, 0.9167, 0.8581, 0.9166, 0.86, 0.8845, 0.8492, 0.8857, 0.8462, 0.9163, 0.884, 0.9163, 0.8866, 0.877, 0.8837, 0.8772, 0.8805, 0.9154, 0.9131, 0.9153, 0.9156, 0.8789, 0.9177, 0.8785, 0.9147, 0.9165, 0.8621, 0.9164, 0.8642, 0.8823, 0.8553, 0.8834, 0.8522, 0.9163, 0.8893, 0.9163, 0.892, 0.8769, 0.89, 0.8769, 0.8868, 0.9151, 0.918, 0.9149, 0.9204, 0.8795, 0.9238, 0.8792, 0.9208, 0.9163, 0.8664, 0.9163, 0.8688, 0.8803, 0.8614, 0.8813, 0.8583, 0.9162, 0.8947, 0.9162, 0.8974, 0.8771, 0.8963, 0.8769, 0.8932, 0.9147, 0.9227, 0.9146, 0.925, 0.8803, 0.9298, 0.8799, 0.9268, 0.8813, 0.8583, 0.8803, 0.8614, 0.8675, 0.8588, 0.8684, 0.8556, 0.8769, 0.8932, 0.8771, 0.8963, 0.8635, 0.895, 0.8635, 0.8916, 0.8799, 0.9268, 0.8803, 0.9298, 0.8668, 0.9329, 0.8662, 0.9295, 0.8795, 0.8645, 0.8788, 0.8677, 0.866, 0.8652, 0.8667, 0.8619, 0.8807, 0.9328, 0.8812, 0.9359, 0.8681, 0.9396, 0.8674, 0.9363, 0.8772, 0.8994, 0.8774, 0.9025, 0.8637, 0.9018, 0.8636, 0.8984, 0.8782, 0.8708, 0.8778, 0.874, 0.8648, 0.8717, 0.8654, 0.8684, 0.8817, 0.9389, 0.8824, 0.9421, 0.8699, 0.9461, 0.8689, 0.9429, 0.8777, 0.9056, 0.8779, 0.9086, 0.8641, 0.9087, 0.8639, 0.9053, 0.8774, 0.8772, 0.8772, 0.8805, 0.8641, 0.8782, 0.8644, 0.8749, 0.8782, 0.9117, 0.8785, 0.9147, 0.8646, 0.9156, 0.8643, 0.9122, 0.8845, 0.8492, 0.8834, 0.8522, 0.8707, 0.8494, 0.872, 0.8465, 0.877, 0.8837, 0.8769, 0.8868, 0.8637, 0.8849, 0.8638, 0.8816, 0.8789, 0.9177, 0.8792, 0.9208, 0.8653, 0.9226, 0.8649, 0.9191, 0.8823, 0.8553, 0.8813, 0.8583, 0.8684, 0.8556, 0.8695, 0.8525, 0.8769, 0.89, 0.8769, 0.8932, 0.8635, 0.8916, 0.8636, 0.8882, 0.8795, 0.9238, 0.8799, 0.9268, 0.8662, 0.9295, 0.8657, 0.926, 0.8803, 0.8614, 0.8795, 0.8645, 0.8667, 0.8619, 0.8675, 0.8588, 0.8803, 0.9298, 0.8807, 0.9328, 0.8674, 0.9363, 0.8668, 0.9329, 0.8771, 0.8963, 0.8772, 0.8994, 0.8636, 0.8984, 0.8635, 0.895, 0.8788, 0.8677, 0.8782, 0.8708, 0.8654, 0.8684, 0.866, 0.8652, 0.8812, 0.9359, 0.8817, 0.9389, 0.8689, 0.9429, 0.8681, 0.9396, 0.8774, 0.9025, 0.8777, 0.9056, 0.8639, 0.9053, 0.8637, 0.9018, 0.8778, 0.874, 0.8774, 0.8772, 0.8644, 0.8749, 0.8648, 0.8717, 0.8824, 0.9421, 0.883, 0.9453, 0.8709, 0.9492, 0.8699, 0.9461, 0.8779, 0.9086, 0.8782, 0.9117, 0.8643, 0.9122, 0.8641, 0.9087, 0.8857, 0.8462, 0.8845, 0.8492, 0.872, 0.8465, 0.8735, 0.8437, 0.8772, 0.8805, 0.877, 0.8837, 0.8638, 0.8816, 0.8641, 0.8782, 0.8785, 0.9147, 0.8789, 0.9177, 0.8649, 0.9191, 0.8646, 0.9156, 0.8834, 0.8522, 0.8823, 0.8553, 0.8695, 0.8525, 0.8707, 0.8494, 0.8769, 0.8868, 0.8769, 0.89, 0.8636, 0.8882, 0.8637, 0.8849, 0.8792, 0.9208, 0.8795, 0.9238, 0.8657, 0.926, 0.8653, 0.9226, 0.8707, 0.8494, 0.8695, 0.8525, 0.8318, 0.8352, 0.8334, 0.8293, 0.8637, 0.8849, 0.8636, 0.8882, 0.8245, 0.8855, 0.8248, 0.8814, 0.8653, 0.9226, 0.8657, 0.926, 0.8246, 0.9322, 0.8243, 0.9276, 0.8684, 0.8556, 0.8675, 0.8588, 0.8295, 0.8458, 0.8305, 0.8407, 0.8635, 0.8916, 0.8635, 0.895, 0.8241, 0.8937, 0.8243, 0.8896, 0.8662, 0.9295, 0.8668, 0.9329, 0.8254, 0.9419, 0.8249, 0.9369, 0.8667, 0.8619, 0.866, 0.8652, 0.8277, 0.8555, 0.8285, 0.8508, 0.8674, 0.9363, 0.8681, 0.9396, 0.8265, 0.9527, 0.8259, 0.9471, 0.8636, 0.8984, 0.8637, 0.9018, 0.8239, 0.902, 0.824, 0.8978, 0.8654, 0.8684, 0.8648, 0.8717, 0.8264, 0.8644, 0.827, 0.86, 0.8689, 0.9429, 0.8699, 0.9461, 0.8285, 0.9655, 0.8274, 0.9588, 0.8639, 0.9053, 0.8641, 0.9087, 0.8238, 0.9103, 0.8238, 0.9061, 0.8644, 0.8749, 0.8641, 0.8782, 0.8255, 0.873, 0.8259, 0.8688, 0.8643, 0.9122, 0.8646, 0.9156, 0.824, 0.9188, 0.8239, 0.9145, 0.872, 0.8465, 0.8707, 0.8494, 0.8334, 0.8293, 0.8354, 0.8229, 0.8638, 0.8816, 0.8637, 0.8849, 0.8248, 0.8814, 0.8251, 0.8772, 0.8649, 0.9191, 0.8653, 0.9226, 0.8243, 0.9276, 0.8241, 0.9231, 0.8695, 0.8525, 0.8684, 0.8556, 0.8305, 0.8407, 0.8318, 0.8352, 0.8636, 0.8882, 0.8635, 0.8916, 0.8243, 0.8896, 0.8245, 0.8855, 0.8657, 0.926, 0.8662, 0.9295, 0.8249, 0.9369, 0.8246, 0.9322, 0.8675, 0.8588, 0.8667, 0.8619, 0.8285, 0.8508, 0.8295, 0.8458, 0.8668, 0.9329, 0.8674, 0.9363, 0.8259, 0.9471, 0.8254, 0.9419, 0.8635, 0.895, 0.8636, 0.8984, 0.824, 0.8978, 0.8241, 0.8937, 0.866, 0.8652, 0.8654, 0.8684, 0.827, 0.86, 0.8277, 0.8555, 0.8681, 0.9396, 0.8689, 0.9429, 0.8274, 0.9588, 0.8265, 0.9527, 0.8637, 0.9018, 0.8639, 0.9053, 0.8238, 0.9061, 0.8239, 0.902, 0.8648, 0.8717, 0.8644, 0.8749, 0.8259, 0.8688, 0.8264, 0.8644, 0.8699, 0.9461, 0.8709, 0.9492, 0.83, 0.9733, 0.8285, 0.9655, 0.8641, 0.9087, 0.8643, 0.9122, 0.8239, 0.9145, 0.8238, 0.9103, 0.8735, 0.8437, 0.872, 0.8465, 0.8354, 0.8229, 0.838, 0.8158, 0.8641, 0.8782, 0.8638, 0.8816, 0.8251, 0.8772, 0.8255, 0.873, 0.8646, 0.9156, 0.8649, 0.9191, 0.8241, 0.9231, 0.824, 0.9188, 0.838, 0.8158, 0.8354, 0.8229, 0.8206, 0.8204, 0.8206, 0.8123, 0.8255, 0.873, 0.8251, 0.8772, 0.8166, 0.8767, 0.8169, 0.8724, 0.824, 0.9188, 0.8241, 0.9231, 0.8152, 0.9233, 0.8152, 0.9189, 0.8334, 0.8293, 0.8318, 0.8352, 0.82, 0.8335, 0.8203, 0.8273, 0.8248, 0.8814, 0.8245, 0.8855, 0.8161, 0.8851, 0.8163, 0.8809, 0.8243, 0.9276, 0.8246, 0.9322, 0.8151, 0.9325, 0.8152, 0.9278, 0.8305, 0.8407, 0.8295, 0.8458, 0.8191, 0.8445, 0.8196, 0.8392, 0.8243, 0.8896, 0.8241, 0.8937, 0.8157, 0.8935, 0.8159, 0.8893, 0.8249, 0.9369, 0.8254, 0.9419, 0.8151, 0.9423, 0.8151, 0.9373, 0.8285, 0.8508, 0.8277, 0.8555, 0.8183, 0.8544, 0.8187, 0.8496, 0.8259, 0.9471, 0.8265, 0.9527, 0.8147, 0.9532, 0.8149, 0.9476, 0.824, 0.8978, 0.8239, 0.902, 0.8155, 0.9018, 0.8156, 0.8977, 0.827, 0.86, 0.8264, 0.8644, 0.8175, 0.8636, 0.8179, 0.8591, 0.8274, 0.9588, 0.8285, 0.9655, 0.8137, 0.9659, 0.8144, 0.9592, 0.8238, 0.9061, 0.8238, 0.9103, 0.8153, 0.9103, 0.8154, 0.906, 0.8259, 0.8688, 0.8255, 0.873, 0.8169, 0.8724, 0.8172, 0.868, 0.8239, 0.9145, 0.824, 0.9188, 0.8152, 0.9189, 0.8153, 0.9146, 0.8354, 0.8229, 0.8334, 0.8293, 0.8203, 0.8273, 0.8206, 0.8204, 0.8251, 0.8772, 0.8248, 0.8814, 0.8163, 0.8809, 0.8166, 0.8767, 0.8241, 0.9231, 0.8243, 0.9276, 0.8152, 0.9278, 0.8152, 0.9233, 0.8318, 0.8352, 0.8305, 0.8407, 0.8196, 0.8392, 0.82, 0.8335, 0.8245, 0.8855, 0.8243, 0.8896, 0.8159, 0.8893, 0.8161, 0.8851, 0.8246, 0.9322, 0.8249, 0.9369, 0.8151, 0.9373, 0.8151, 0.9325, 0.8295, 0.8458, 0.8285, 0.8508, 0.8187, 0.8496, 0.8191, 0.8445, 0.8254, 0.9419, 0.8259, 0.9471, 0.8149, 0.9476, 0.8151, 0.9423, 0.8241, 0.8937, 0.824, 0.8978, 0.8156, 0.8977, 0.8157, 0.8935, 0.8277, 0.8555, 0.827, 0.86, 0.8179, 0.8591, 0.8183, 0.8544, 0.8265, 0.9527, 0.8274, 0.9588, 0.8144, 0.9592, 0.8147, 0.9532, 0.8239, 0.902, 0.8238, 0.9061, 0.8154, 0.906, 0.8155, 0.9018, 0.8264, 0.8644, 0.8259, 0.8688, 0.8172, 0.868, 0.8175, 0.8636, 0.8285, 0.9655, 0.83, 0.9733, 0.8126, 0.9733, 0.8137, 0.9659, 0.8238, 0.9103, 0.8239, 0.9145, 0.8153, 0.9146, 0.8153, 0.9103, 0.8175, 0.8636, 0.8172, 0.868, 0.7962, 0.8671, 0.7962, 0.8628, 0.8137, 0.9659, 0.8126, 0.9733, 0.7874, 0.9624, 0.789, 0.9579, 0.8153, 0.9103, 0.8153, 0.9146, 0.7948, 0.9136, 0.7949, 0.9094, 0.8206, 0.8123, 0.8206, 0.8204, 0.7932, 0.8257, 0.7919, 0.8208, 0.8169, 0.8724, 0.8166, 0.8767, 0.796, 0.8757, 0.7961, 0.8714, 0.8152, 0.9189, 0.8152, 0.9233, 0.7943, 0.9221, 0.7945, 0.9179, 0.8203, 0.8273, 0.82, 0.8335, 0.7949, 0.8354, 0.7942, 0.8306, 0.8163, 0.8809, 0.8161, 0.8851, 0.7958, 0.8842, 0.7959, 0.88, 0.8152, 0.9278, 0.8151, 0.9325, 0.7937, 0.9308, 0.794, 0.9265, 0.8196, 0.8392, 0.8191, 0.8445, 0.7957, 0.8449, 0.7954, 0.8402, 0.8159, 0.8893, 0.8157, 0.8935, 0.7956, 0.8926, 0.7957, 0.8884, 0.8151, 0.9373, 0.8151, 0.9423, 0.7927, 0.9397, 0.7933, 0.9352, 0.8187, 0.8496, 0.8183, 0.8544, 0.7961, 0.854, 0.796, 0.8494, 0.8149, 0.9476, 0.8147, 0.9532, 0.7913, 0.9487, 0.7921, 0.9442, 0.8156, 0.8977, 0.8155, 0.9018, 0.7953, 0.901, 0.7954, 0.8968, 0.8179, 0.8591, 0.8175, 0.8636, 0.7962, 0.8628, 0.7962, 0.8584, 0.8144, 0.9592, 0.8137, 0.9659, 0.789, 0.9579, 0.7903, 0.9533, 0.8154, 0.906, 0.8153, 0.9103, 0.7949, 0.9094, 0.7951, 0.9052, 0.8172, 0.868, 0.8169, 0.8724, 0.7961, 0.8714, 0.7962, 0.8671, 0.8153, 0.9146, 0.8152, 0.9189, 0.7945, 0.9179, 0.7948, 0.9136, 0.8206, 0.8204, 0.8203, 0.8273, 0.7942, 0.8306, 0.7932, 0.8257, 0.8166, 0.8767, 0.8163, 0.8809, 0.7959, 0.88, 0.796, 0.8757, 0.8152, 0.9233, 0.8152, 0.9278, 0.794, 0.9265, 0.7943, 0.9221, 0.82, 0.8335, 0.8196, 0.8392, 0.7954, 0.8402, 0.7949, 0.8354, 0.8161, 0.8851, 0.8159, 0.8893, 0.7957, 0.8884, 0.7958, 0.8842, 0.8151, 0.9325, 0.8151, 0.9373, 0.7933, 0.9352, 0.7937, 0.9308, 0.8191, 0.8445, 0.8187, 0.8496, 0.796, 0.8494, 0.7957, 0.8449, 0.8151, 0.9423, 0.8149, 0.9476, 0.7921, 0.9442, 0.7927, 0.9397, 0.8157, 0.8935, 0.8156, 0.8977, 0.7954, 0.8968, 0.7956, 0.8926, 0.8183, 0.8544, 0.8179, 0.8591, 0.7962, 0.8584, 0.7961, 0.854, 0.8147, 0.9532, 0.8144, 0.9592, 0.7903, 0.9533, 0.7913, 0.9487, 0.8155, 0.9018, 0.8154, 0.906, 0.7951, 0.9052, 0.7953, 0.901, 0.7961, 0.854, 0.7962, 0.8584, 0.7606, 0.8597, 0.7606, 0.8559, 0.7913, 0.9487, 0.7903, 0.9533, 0.7579, 0.9448, 0.7582, 0.9413, 0.7953, 0.901, 0.7951, 0.9052, 0.7595, 0.9033, 0.7596, 0.8994, 0.7962, 0.8628, 0.7962, 0.8671, 0.7605, 0.8675, 0.7605, 0.8636, 0.789, 0.9579, 0.7874, 0.9624, 0.757, 0.9513, 0.7575, 0.9481, 0.7949, 0.9094, 0.7948, 0.9136, 0.7594, 0.9113, 0.7595, 0.9073, 0.7919, 0.8208, 0.7932, 0.8257, 0.7599, 0.8344, 0.7595, 0.8311, 0.7961, 0.8714, 0.796, 0.8757, 0.7603, 0.8754, 0.7604, 0.8714, 0.7945, 0.9179, 0.7943, 0.9221, 0.7592, 0.9191, 0.7593, 0.9152, 0.7942, 0.8306, 0.7949, 0.8354, 0.7603, 0.8412, 0.7601, 0.8378, 0.7959, 0.88, 0.7958, 0.8842, 0.7601, 0.8833, 0.7602, 0.8793, 0.794, 0.9265, 0.7937, 0.9308, 0.759, 0.9267, 0.7591, 0.9229, 0.7954, 0.8402, 0.7957, 0.8449, 0.7606, 0.8484, 0.7605, 0.8448, 0.7957, 0.8884, 0.7956, 0.8926, 0.7598, 0.8913, 0.7599, 0.8873, 0.7933, 0.9352, 0.7927, 0.9397, 0.7587, 0.9342, 0.7588, 0.9305, 0.796, 0.8494, 0.7961, 0.854, 0.7606, 0.8559, 0.7606, 0.8521, 0.7921, 0.9442, 0.7913, 0.9487, 0.7582, 0.9413, 0.7584, 0.9378, 0.7954, 0.8968, 0.7953, 0.901, 0.7596, 0.8994, 0.7597, 0.8953, 0.7962, 0.8584, 0.7962, 0.8628, 0.7605, 0.8636, 0.7606, 0.8597, 0.7903, 0.9533, 0.789, 0.9579, 0.7575, 0.9481, 0.7579, 0.9448, 0.7951, 0.9052, 0.7949, 0.9094, 0.7595, 0.9073, 0.7595, 0.9033, 0.7962, 0.8671, 0.7961, 0.8714, 0.7604, 0.8714, 0.7605, 0.8675, 0.7948, 0.9136, 0.7945, 0.9179, 0.7593, 0.9152, 0.7594, 0.9113, 0.7932, 0.8257, 0.7942, 0.8306, 0.7601, 0.8378, 0.7599, 0.8344, 0.796, 0.8757, 0.7959, 0.88, 0.7602, 0.8793, 0.7603, 0.8754, 0.7943, 0.9221, 0.794, 0.9265, 0.7591, 0.9229, 0.7592, 0.9191, 0.7949, 0.8354, 0.7954, 0.8402, 0.7605, 0.8448, 0.7603, 0.8412, 0.7958, 0.8842, 0.7957, 0.8884, 0.7599, 0.8873, 0.7601, 0.8833, 0.7937, 0.9308, 0.7933, 0.9352, 0.7588, 0.9305, 0.759, 0.9267, 0.7957, 0.8449, 0.796, 0.8494, 0.7606, 0.8521, 0.7606, 0.8484, 0.7927, 0.9397, 0.7921, 0.9442, 0.7584, 0.9378, 0.7587, 0.9342, 0.7956, 0.8926, 0.7954, 0.8968, 0.7597, 0.8953, 0.7598, 0.8913, 0.7606, 0.8484, 0.7606, 0.8521, 0.73, 0.8497, 0.7306, 0.846, 0.7587, 0.9342, 0.7584, 0.9378, 0.7296, 0.9389, 0.729, 0.9353, 0.7598, 0.8913, 0.7597, 0.8953, 0.7267, 0.8952, 0.7267, 0.8909, 0.7606, 0.8559, 0.7606, 0.8597, 0.7289, 0.8575, 0.7294, 0.8535, 0.7582, 0.9413, 0.7579, 0.9448, 0.7309, 0.9456, 0.7302, 0.9423, 0.7596, 0.8994, 0.7595, 0.9033, 0.7267, 0.9037, 0.7267, 0.8994, 0.7605, 0.8636, 0.7605, 0.8675, 0.7281, 0.8655, 0.7285, 0.8615, 0.7575, 0.9481, 0.757, 0.9513, 0.7325, 0.9518, 0.7317, 0.9488, 0.7595, 0.9073, 0.7594, 0.9113, 0.7269, 0.912, 0.7268, 0.9079, 0.7595, 0.8311, 0.7599, 0.8344, 0.7337, 0.8323, 0.7346, 0.8292, 0.7604, 0.8714, 0.7603, 0.8754, 0.7275, 0.8739, 0.7278, 0.8697, 0.7593, 0.9152, 0.7592, 0.9191, 0.7273, 0.9201, 0.7271, 0.9161, 0.7601, 0.8378, 0.7603, 0.8412, 0.7321, 0.8389, 0.7329, 0.8355, 0.7602, 0.8793, 0.7601, 0.8833, 0.7271, 0.8824, 0.7273, 0.8781, 0.7591, 0.9229, 0.759, 0.9267, 0.728, 0.9279, 0.7276, 0.924, 0.7605, 0.8448, 0.7606, 0.8484, 0.7306, 0.846, 0.7313, 0.8424, 0.7599, 0.8873, 0.7598, 0.8913, 0.7267, 0.8909, 0.7269, 0.8866, 0.7588, 0.9305, 0.7587, 0.9342, 0.729, 0.9353, 0.7285, 0.9317, 0.7606, 0.8521, 0.7606, 0.8559, 0.7294, 0.8535, 0.73, 0.8497, 0.7584, 0.9378, 0.7582, 0.9413, 0.7302, 0.9423, 0.7296, 0.9389, 0.7597, 0.8953, 0.7596, 0.8994, 0.7267, 0.8994, 0.7267, 0.8952, 0.7606, 0.8597, 0.7605, 0.8636, 0.7285, 0.8615, 0.7289, 0.8575, 0.7579, 0.9448, 0.7575, 0.9481, 0.7317, 0.9488, 0.7309, 0.9456, 0.7595, 0.9033, 0.7595, 0.9073, 0.7268, 0.9079, 0.7267, 0.9037, 0.7605, 0.8675, 0.7604, 0.8714, 0.7278, 0.8697, 0.7281, 0.8655, 0.7594, 0.9113, 0.7593, 0.9152, 0.7271, 0.9161, 0.7269, 0.912, 0.7599, 0.8344, 0.7601, 0.8378, 0.7329, 0.8355, 0.7337, 0.8323, 0.7603, 0.8754, 0.7602, 0.8793, 0.7273, 0.8781, 0.7275, 0.8739, 0.7592, 0.9191, 0.7591, 0.9229, 0.7276, 0.924, 0.7273, 0.9201, 0.7603, 0.8412, 0.7605, 0.8448, 0.7313, 0.8424, 0.7321, 0.8389, 0.7601, 0.8833, 0.7599, 0.8873, 0.7269, 0.8866, 0.7271, 0.8824, 0.759, 0.9267, 0.7588, 0.9305, 0.7285, 0.9317, 0.728, 0.9279, 0.7321, 0.8389, 0.7313, 0.8424, 0.7, 0.8303, 0.7007, 0.8255, 0.7271, 0.8824, 0.7269, 0.8866, 0.7097, 0.8852, 0.7091, 0.8799, 0.728, 0.9279, 0.7285, 0.9317, 0.6989, 0.9403, 0.6996, 0.9355, 0.7306, 0.846, 0.73, 0.8497, 0.7, 0.8401, 0.6998, 0.8352, 0.729, 0.9353, 0.7296, 0.9389, 0.6986, 0.9499, 0.6985, 0.9451, 0.7267, 0.8909, 0.7267, 0.8952, 0.7096, 0.896, 0.7098, 0.8906, 0.7294, 0.8535, 0.7289, 0.8575, 0.7016, 0.8498, 0.7006, 0.845, 0.7302, 0.9423, 0.7309, 0.9456, 0.7002, 0.9593, 0.6992, 0.9546, 0.7267, 0.8994, 0.7267, 0.9037, 0.7077, 0.9065, 0.7088, 0.9013, 0.7285, 0.8615, 0.7281, 0.8655, 0.7041, 0.8596, 0.7027, 0.8547, 0.7317, 0.9488, 0.7325, 0.9518, 0.7039, 0.9685, 0.7018, 0.964, 0.7268, 0.9079, 0.7269, 0.912, 0.7048, 0.9164, 0.7063, 0.9115, 0.7346, 0.8292, 0.7337, 0.8323, 0.7036, 0.816, 0.7058, 0.8114, 0.7278, 0.8697, 0.7275, 0.8739, 0.7069, 0.8695, 0.7055, 0.8645, 0.7271, 0.9161, 0.7273, 0.9201, 0.7019, 0.926, 0.7033, 0.9212, 0.7329, 0.8355, 0.7321, 0.8389, 0.7007, 0.8255, 0.7019, 0.8207, 0.7273, 0.8781, 0.7271, 0.8824, 0.7091, 0.8799, 0.7082, 0.8746, 0.7276, 0.924, 0.728, 0.9279, 0.6996, 0.9355, 0.7006, 0.9308, 0.7313, 0.8424, 0.7306, 0.846, 0.6998, 0.8352, 0.7, 0.8303, 0.7269, 0.8866, 0.7267, 0.8909, 0.7098, 0.8906, 0.7097, 0.8852, 0.7285, 0.9317, 0.729, 0.9353, 0.6985, 0.9451, 0.6989, 0.9403, 0.73, 0.8497, 0.7294, 0.8535, 0.7006, 0.845, 0.7, 0.8401, 0.7296, 0.9389, 0.7302, 0.9423, 0.6992, 0.9546, 0.6986, 0.9499, 0.7267, 0.8952, 0.7267, 0.8994, 0.7088, 0.9013, 0.7096, 0.896, 0.7289, 0.8575, 0.7285, 0.8615, 0.7027, 0.8547, 0.7016, 0.8498, 0.7309, 0.9456, 0.7317, 0.9488, 0.7018, 0.964, 0.7002, 0.9593, 0.7267, 0.9037, 0.7268, 0.9079, 0.7063, 0.9115, 0.7077, 0.9065, 0.7281, 0.8655, 0.7278, 0.8697, 0.7055, 0.8645, 0.7041, 0.8596, 0.7269, 0.912, 0.7271, 0.9161, 0.7033, 0.9212, 0.7048, 0.9164, 0.7337, 0.8323, 0.7329, 0.8355, 0.7019, 0.8207, 0.7036, 0.816, 0.7275, 0.8739, 0.7273, 0.8781, 0.7082, 0.8746, 0.7069, 0.8695, 0.7273, 0.9201, 0.7276, 0.924, 0.7006, 0.9308, 0.7019, 0.926, 0.7036, 0.816, 0.7019, 0.8207, 0.6847, 0.8142, 0.6866, 0.8085, 0.7069, 0.8695, 0.7082, 0.8746, 0.6938, 0.8755, 0.6923, 0.8705, 0.7019, 0.926, 0.7006, 0.9308, 0.6848, 0.9309, 0.6864, 0.9255, 0.7007, 0.8255, 0.7, 0.8303, 0.6828, 0.8261, 0.6835, 0.8201, 0.7091, 0.8799, 0.7097, 0.8852, 0.6958, 0.8855, 0.695, 0.8805, 0.6996, 0.9355, 0.6989, 0.9403, 0.6823, 0.942, 0.6834, 0.9364, 0.6998, 0.8352, 0.7, 0.8401, 0.6832, 0.8379, 0.6827, 0.832, 0.6985, 0.9451, 0.6986, 0.9499, 0.6817, 0.9537, 0.6817, 0.9478, 0.7098, 0.8906, 0.7096, 0.896, 0.6957, 0.8954, 0.696, 0.8904, 0.7006, 0.845, 0.7016, 0.8498, 0.6855, 0.8493, 0.6841, 0.8437, 0.6992, 0.9546, 0.7002, 0.9593, 0.6833, 0.9653, 0.6822, 0.9595, 0.7088, 0.9013, 0.7077, 0.9065, 0.6935, 0.9052, 0.6948, 0.9003, 0.7027, 0.8547, 0.7041, 0.8596, 0.6888, 0.8602, 0.6871, 0.8548, 0.7018, 0.964, 0.7039, 0.9685, 0.6873, 0.9764, 0.685, 0.971, 0.7063, 0.9115, 0.7048, 0.9164, 0.6902, 0.9152, 0.692, 0.9102, 0.7058, 0.8114, 0.7036, 0.816, 0.6866, 0.8085, 0.6891, 0.8029, 0.7055, 0.8645, 0.7069, 0.8695, 0.6923, 0.8705, 0.6906, 0.8654, 0.7033, 0.9212, 0.7019, 0.926, 0.6864, 0.9255, 0.6883, 0.9203, 0.7019, 0.8207, 0.7007, 0.8255, 0.6835, 0.8201, 0.6847, 0.8142, 0.7082, 0.8746, 0.7091, 0.8799, 0.695, 0.8805, 0.6938, 0.8755, 0.7006, 0.9308, 0.6996, 0.9355, 0.6834, 0.9364, 0.6848, 0.9309, 0.7, 0.8303, 0.6998, 0.8352, 0.6827, 0.832, 0.6828, 0.8261, 0.7097, 0.8852, 0.7098, 0.8906, 0.696, 0.8904, 0.6958, 0.8855, 0.6989, 0.9403, 0.6985, 0.9451, 0.6817, 0.9478, 0.6823, 0.942, 0.7, 0.8401, 0.7006, 0.845, 0.6841, 0.8437, 0.6832, 0.8379, 0.6986, 0.9499, 0.6992, 0.9546, 0.6822, 0.9595, 0.6817, 0.9537, 0.7096, 0.896, 0.7088, 0.9013, 0.6948, 0.9003, 0.6957, 0.8954, 0.7016, 0.8498, 0.7027, 0.8547, 0.6871, 0.8548, 0.6855, 0.8493, 0.7002, 0.9593, 0.7018, 0.964, 0.685, 0.971, 0.6833, 0.9653, 0.7077, 0.9065, 0.7063, 0.9115, 0.692, 0.9102, 0.6935, 0.9052, 0.7041, 0.8596, 0.7055, 0.8645, 0.6906, 0.8654, 0.6888, 0.8602, 0.7048, 0.9164, 0.7033, 0.9212, 0.6883, 0.9203, 0.6902, 0.9152])
me_circle_004.use_remesh_preserve_volume = False
me_circle_004.use_remesh_preserve_attributes = False
me_circle_004.use_mirror_vertex_groups = False
me_circle_004.update()
me_cube_003 = bpy.data.meshes.new('Cube.003')
me_cube_003.from_pydata([(-1.0, -6.086, -0.2212), (-1.0, -6.086, 0.1106), (-1.0, -5.42, -0.2212), (-1.0, -5.42, 0.1106), (2.975, -6.086, -0.2212), (2.975, -6.086, 0.1106), (2.975, -5.42, -0.2212), (2.975, -5.42, 0.1106)], [], [(1, 3, 2, 0), (3, 7, 6, 2), (7, 5, 4, 6), (5, 1, 0, 4), (0, 2, 6, 4), (5, 7, 3, 1)])
_uv = me_cube_003.uv_layers.new(name='UVMap')
_uv.uv.foreach_set('vector', [6.131e-05, 0.1255, 0.1255, 0.1255, 0.1255, 0.188, 6.131e-05, 0.188, 0.1255, 0.1255, 0.8745, 0.1255, 0.8745, 0.188, 0.1255, 0.188, 0.8745, 0.1255, 0.9999, 0.1255, 0.9999, 0.188, 0.8745, 0.188, 0.8745, 0.3759, 0.1255, 0.3759, 0.1255, 0.3134, 0.8745, 0.3134, 0.1255, 0.3134, 0.1255, 0.188, 0.8745, 0.188, 0.8745, 0.3134, 0.8745, 6.151e-05, 0.8745, 0.1255, 0.1255, 0.1255, 0.1255, 6.131e-05])
me_cube_003.use_remesh_preserve_volume = False
me_cube_003.use_remesh_preserve_attributes = False
me_cube_003.use_mirror_vertex_groups = False
me_cube_003.update()
me_cube_002 = bpy.data.meshes.new('Cube.002')
me_cube_002.from_pydata([(3.0, 1.0, -1.0), (3.0, -7.0, -1.0), (-1.0, -7.0, -1.0), (-1.0, 1.0, -1.0), (3.0, 1.0, 2.648), (-1.0, 1.0, 2.648), (-0.887, 1.0, 2.648), (0.9099, 1.0, 2.648), (-1.0, 1.0, 3.0), (0.9099, 1.0, 3.0), (3.0, 1.0, 3.0), (-0.887, 1.0, 3.0)], [], [(1, 2, 3, 0), (7, 4, 10, 9), (6, 7, 9, 11), (5, 6, 11, 8)])
me_cube_002.materials.append(mat_material_002)
me_cube_002.use_remesh_preserve_volume = False
me_cube_002.use_remesh_preserve_attributes = False
me_cube_002.use_mirror_vertex_groups = False
me_cube_002.update()

# ---- objects
ob_plane = bpy.data.objects.new('Plane', me_plane)
ob_sockelf_sse = bpy.data.objects.new('Sockelfüsse', me_circle_004)
ob_stairs = bpy.data.objects.new('Stairs', me_cube_003)
ob_wall = bpy.data.objects.new('Wall', me_cube_002)

# ---- transforms, parenting, visibility, modifiers, constraints
ob_plane.location = (3.118, -1.751, 0.009629)
ob_plane.scale = (1.0, 5.226, 1.0)
ob_plane.lineart.crease_threshold = 0.0
ob_sockelf_sse.location = (2.67, -6.681, 0.3521)
ob_sockelf_sse.scale = (0.2554, 0.2554, 0.2554)
ob_sockelf_sse.lineart.crease_threshold = 0.0
_m = ob_sockelf_sse.modifiers.new('Array', 'ARRAY')
_m.count = 12
_m.constant_offset_displace = (0.0, 0.0, 0.0)
_m.relative_offset_displace = (-5.96e-08, 1.3, 0.18)
ob_stairs.location = (0.0002328, -0.9094, 0.232)
ob_stairs.lineart.crease_threshold = 0.0
_m = ob_stairs.modifiers.new('Array', 'ARRAY')
_m.count = 12
_m.constant_offset_displace = (0.0, 0.0, 0.0)
_m.relative_offset_displace = (-5.96e-08, 1.0, 1.0)
ob_wall.location = (0.0, 0.0, 0.9864)
ob_wall.lock_rotations_4d = False
ob_wall.empty_display_type = 'ARROWS'
ob_wall.hide_viewport = True
ob_wall.lineart.crease_threshold = 0.0

# ---- collection membership
col_collection_1.objects.link(ob_plane)
col_collection_1.objects.link(ob_sockelf_sse)
col_collection_1.objects.link(ob_stairs)
col_collection_1.objects.link(ob_wall)

# ---- scene / render settings (as saved in the file)
scene.frame_start = 1; scene.frame_end = 250; scene.frame_set(1)
scene.render.engine = 'BLENDER_EEVEE_NEXT'
scene.render.resolution_percentage = 50
scene.render.dither_intensity = 0.0
scene.cycles.use_denoising = False
scene.cycles.samples = 10
scene.cycles.sampling_pattern = 'TABULATED_SOBOL'
scene.cycles.light_sampling_threshold = 0.0
scene.cycles.use_adaptive_sampling = False
scene.cycles.use_light_tree = False
scene.cycles.blur_glossy = 0.0
scene.cycles.pixel_filter_type = 'GAUSSIAN'
scene.cycles.sample_clamp_indirect = 0.0
scene.view_settings.view_transform = 'Standard'
bpy.context.view_layer.update()

# ---- added for rendering (the .blend has no active camera and no usable light): camera, sun
cam_auto = bpy.data.cameras.new('AutoCamera')
cam_auto.lens = 50.0
cam_auto.sensor_width = 36.0
cam_auto.clip_end = 1000.0
ob_auto_camera = bpy.data.objects.new('AutoCamera', cam_auto)
scene.collection.objects.link(ob_auto_camera)
ob_auto_camera.location = (11.4872, -15.5831, 10.8693)
ob_auto_camera.rotation_euler = (1.09748, -7.21219e-08, 0.694738)
scene.camera = ob_auto_camera
light_auto_sun = bpy.data.lights.new('AutoSun', 'SUN')
light_auto_sun.energy = 3.0
light_auto_sun.angle = 0.0523599
ob_auto_sun = bpy.data.objects.new('AutoSun', light_auto_sun)
scene.collection.objects.link(ob_auto_sun)
ob_auto_sun.rotation_euler = (0.872665, 0.174533, 0.523599)
bpy.context.view_layer.update()

